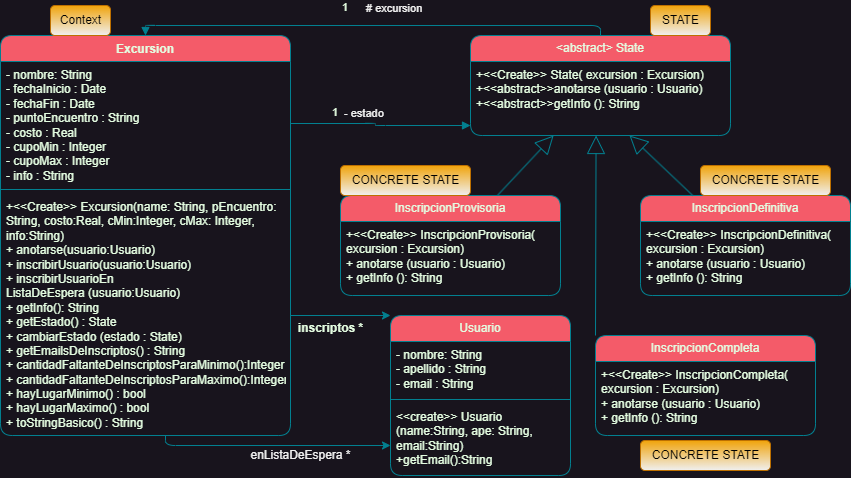

The diagram above was exported from draw.io. Its source (the exported page's mxGraphModel, read from the mxfile embedded in the PNG):
<mxGraphModel dx="1701" dy="542" grid="1" gridSize="10" guides="1" tooltips="1" connect="1" arrows="1" fold="1" page="1" pageScale="1" pageWidth="827" pageHeight="1169" math="0" shadow="0">
  <root>
    <mxCell id="0" />
    <mxCell id="1" parent="0" />
    <mxCell id="elaqadn__Zsb7Rm-6npa-1" value="Excursion" style="swimlane;fontStyle=1;align=center;verticalAlign=top;childLayout=stackLayout;horizontal=1;startSize=26;horizontalStack=0;resizeParent=1;resizeParentMax=0;resizeLast=0;collapsible=1;marginBottom=0;whiteSpace=wrap;html=1;fillColor=#F45B69;fontColor=#E4FDE1;strokeColor=#028090;rounded=1;labelBackgroundColor=none;swimlaneFillColor=default;" parent="1" vertex="1">
      <mxGeometry x="-10" y="150" width="290" height="400" as="geometry" />
    </mxCell>
    <mxCell id="elaqadn__Zsb7Rm-6npa-2" value="- nombre: String&lt;div&gt;&lt;span style=&quot;background-color: initial;&quot;&gt;- fechaInicio : Date&lt;/span&gt;&lt;br&gt;&lt;/div&gt;&lt;div&gt;- fechaFin : Date&lt;/div&gt;&lt;div&gt;- puntoEncuentro : String&lt;/div&gt;&lt;div&gt;- costo : Real&lt;/div&gt;&lt;div&gt;- cupoMin : Integer&lt;/div&gt;&lt;div&gt;- cupoMax : Integer&lt;/div&gt;&lt;div&gt;- info : String&lt;/div&gt;" style="text;strokeColor=none;fillColor=none;align=left;verticalAlign=top;spacingLeft=4;spacingRight=4;overflow=hidden;rotatable=0;points=[[0,0.5],[1,0.5]];portConstraint=eastwest;whiteSpace=wrap;html=1;rounded=1;labelBackgroundColor=none;fontColor=#E4FDE1;" parent="elaqadn__Zsb7Rm-6npa-1" vertex="1">
      <mxGeometry y="26" width="290" height="124" as="geometry" />
    </mxCell>
    <mxCell id="elaqadn__Zsb7Rm-6npa-3" value="" style="line;strokeWidth=1;fillColor=none;align=left;verticalAlign=middle;spacingTop=-1;spacingLeft=3;spacingRight=3;rotatable=0;labelPosition=right;points=[];portConstraint=eastwest;strokeColor=#028090;rounded=1;labelBackgroundColor=none;fontColor=#E4FDE1;" parent="elaqadn__Zsb7Rm-6npa-1" vertex="1">
      <mxGeometry y="150" width="290" height="8" as="geometry" />
    </mxCell>
    <mxCell id="elaqadn__Zsb7Rm-6npa-4" value="+&amp;lt;&amp;lt;Create&amp;gt;&amp;gt; Excursion(name: String, pEncuentro: String, costo:Real, cMin:Integer, cMax: Integer, info:String)&lt;div&gt;+ anotarse(usuario:Usuario)&lt;/div&gt;&lt;div&gt;+ inscribirUsuario&lt;span style=&quot;background-color: initial;&quot;&gt;(usuario:Usuario)&lt;/span&gt;&lt;/div&gt;&lt;div&gt;+ inscribirUsuarioEn ListaDeEspera&amp;nbsp;&lt;span style=&quot;background-color: initial;&quot;&gt;(usuario:Usuario)&lt;/span&gt;&lt;span style=&quot;background-color: initial;&quot;&gt;&lt;br&gt;&lt;/span&gt;&lt;/div&gt;&lt;div&gt;+ getInfo(): String&lt;/div&gt;&lt;div&gt;&lt;span style=&quot;background-color: initial;&quot;&gt;+ getEstado() : State&lt;/span&gt;&lt;br&gt;&lt;/div&gt;&lt;div&gt;+ cambiarEstado (estado : State)&lt;/div&gt;&lt;div&gt;&lt;span style=&quot;background-color: initial;&quot;&gt;+ getEmailsDeInscriptos() : String&lt;/span&gt;&lt;br&gt;&lt;/div&gt;&lt;div&gt;&lt;span style=&quot;background-color: initial;&quot;&gt;+&amp;nbsp;&lt;/span&gt;&lt;span style=&quot;background-color: initial;&quot;&gt;cantidadFaltanteDeInscriptosParaMinimo():Integer&lt;/span&gt;&lt;br&gt;&lt;/div&gt;&lt;div&gt;&lt;span style=&quot;background-color: initial;&quot;&gt;+&amp;nbsp;&lt;/span&gt;&lt;span style=&quot;background-color: initial;&quot;&gt;cantidadFaltanteDeInscriptosParaMaximo():Integer&lt;/span&gt;&lt;br&gt;&lt;/div&gt;&lt;div&gt;+ hayLugarMinimo() : bool&lt;br&gt;&lt;/div&gt;&lt;div&gt;&lt;span style=&quot;background-color: initial;&quot;&gt;+ hayLugarMaximo() : bool&lt;/span&gt;&lt;/div&gt;&lt;div&gt;+ toStringBasico() : String&lt;/div&gt;&lt;div style=&quot;background-color:#2f2f2f;padding:0px 0px 0px 2px;&quot;&gt;&lt;div style=&quot;color: rgb(170, 170, 170); font-family: Consolas; font-size: 10pt; white-space: pre;&quot;&gt;&lt;p style=&quot;background-color:#373737;margin:0;&quot;&gt;&lt;span style=&quot;color:#d9e8f7;&quot;&gt;&lt;/span&gt;&lt;/p&gt;&lt;/div&gt;&lt;/div&gt;" style="text;strokeColor=none;fillColor=none;align=left;verticalAlign=top;spacingLeft=4;spacingRight=4;overflow=hidden;rotatable=0;points=[[0,0.5],[1,0.5]];portConstraint=eastwest;whiteSpace=wrap;html=1;rounded=1;labelBackgroundColor=none;fontColor=#E4FDE1;" parent="elaqadn__Zsb7Rm-6npa-1" vertex="1">
      <mxGeometry y="158" width="290" height="242" as="geometry" />
    </mxCell>
    <mxCell id="elaqadn__Zsb7Rm-6npa-5" value="&amp;lt;abstract&amp;gt; State" style="swimlane;fontStyle=0;childLayout=stackLayout;horizontal=1;startSize=26;fillColor=#F45B69;horizontalStack=0;resizeParent=1;resizeParentMax=0;resizeLast=0;collapsible=1;marginBottom=0;whiteSpace=wrap;html=1;fontColor=#E4FDE1;strokeColor=#028090;rounded=1;labelBackgroundColor=none;swimlaneFillColor=default;" parent="1" vertex="1">
      <mxGeometry x="460" y="150" width="260" height="100" as="geometry" />
    </mxCell>
    <mxCell id="G7_AeDBWMxpFMUD4EurX-3" value="+&amp;lt;&amp;lt;Create&amp;gt;&amp;gt; State( excursion : Excursion)&lt;div&gt;+&amp;lt;&amp;lt;abstract&amp;gt;&amp;gt;anotarse (usuario : Usuario)&lt;/div&gt;&lt;div&gt;+&lt;span style=&quot;background-color: initial;&quot;&gt;&amp;lt;&amp;lt;abstract&amp;gt;&amp;gt;&lt;/span&gt;&lt;span style=&quot;background-color: initial;&quot;&gt;getInfo (): String&lt;/span&gt;&lt;/div&gt;&lt;div&gt;&lt;br&gt;&lt;/div&gt;&lt;div style=&quot;background-color:#2f2f2f;padding:0px 0px 0px 2px;&quot;&gt;&lt;div style=&quot;color: rgb(170, 170, 170); font-family: Consolas; font-size: 10pt; white-space: pre;&quot;&gt;&lt;p style=&quot;background-color:#373737;margin:0;&quot;&gt;&lt;span style=&quot;color:#d9e8f7;&quot;&gt;&lt;/span&gt;&lt;/p&gt;&lt;/div&gt;&lt;/div&gt;" style="text;strokeColor=none;fillColor=none;align=left;verticalAlign=top;spacingLeft=4;spacingRight=4;overflow=hidden;rotatable=0;points=[[0,0.5],[1,0.5]];portConstraint=eastwest;whiteSpace=wrap;html=1;rounded=1;labelBackgroundColor=none;fontColor=#E4FDE1;" vertex="1" parent="elaqadn__Zsb7Rm-6npa-5">
      <mxGeometry y="26" width="260" height="74" as="geometry" />
    </mxCell>
    <mxCell id="elaqadn__Zsb7Rm-6npa-12" value="- estado" style="endArrow=block;endFill=1;html=1;edgeStyle=orthogonalEdgeStyle;align=left;verticalAlign=top;rounded=1;labelBackgroundColor=none;strokeColor=#028090;fontColor=default;" parent="1" source="elaqadn__Zsb7Rm-6npa-2" target="elaqadn__Zsb7Rm-6npa-5" edge="1">
      <mxGeometry x="-0.434" y="23" relative="1" as="geometry">
        <mxPoint x="280" y="213" as="sourcePoint" />
        <mxPoint x="490" y="210" as="targetPoint" />
        <Array as="points">
          <mxPoint x="365" y="238" />
          <mxPoint x="365" y="240" />
        </Array>
        <mxPoint as="offset" />
      </mxGeometry>
    </mxCell>
    <mxCell id="elaqadn__Zsb7Rm-6npa-13" value="1" style="edgeLabel;resizable=0;html=1;align=left;verticalAlign=bottom;rounded=1;labelBackgroundColor=none;fontColor=#E4FDE1;" parent="elaqadn__Zsb7Rm-6npa-12" connectable="0" vertex="1">
      <mxGeometry x="-1" relative="1" as="geometry">
        <mxPoint x="40" y="-3" as="offset" />
      </mxGeometry>
    </mxCell>
    <mxCell id="elaqadn__Zsb7Rm-6npa-16" value="# excursion" style="endArrow=block;endFill=1;html=1;edgeStyle=orthogonalEdgeStyle;align=left;verticalAlign=top;rounded=1;entryX=0.5;entryY=0;entryDx=0;entryDy=0;exitX=0.5;exitY=0;exitDx=0;exitDy=0;labelBackgroundColor=none;strokeColor=#028090;fontColor=default;" parent="1" source="elaqadn__Zsb7Rm-6npa-5" target="elaqadn__Zsb7Rm-6npa-1" edge="1">
      <mxGeometry x="0.0337" y="-30" relative="1" as="geometry">
        <mxPoint x="330" y="310" as="sourcePoint" />
        <mxPoint x="490" y="310" as="targetPoint" />
        <mxPoint as="offset" />
      </mxGeometry>
    </mxCell>
    <mxCell id="elaqadn__Zsb7Rm-6npa-17" value="1" style="edgeLabel;resizable=0;html=1;align=left;verticalAlign=bottom;rounded=1;labelBackgroundColor=none;fontColor=#E4FDE1;" parent="elaqadn__Zsb7Rm-6npa-16" connectable="0" vertex="1">
      <mxGeometry x="-1" relative="1" as="geometry">
        <mxPoint x="-260" y="-20" as="offset" />
      </mxGeometry>
    </mxCell>
    <mxCell id="elaqadn__Zsb7Rm-6npa-18" value="InscripcionProvisoria" style="swimlane;fontStyle=0;childLayout=stackLayout;horizontal=1;startSize=26;fillColor=#F45B69;horizontalStack=0;resizeParent=1;resizeParentMax=0;resizeLast=0;collapsible=1;marginBottom=0;whiteSpace=wrap;html=1;fontColor=#E4FDE1;strokeColor=#028090;rounded=1;labelBackgroundColor=none;swimlaneFillColor=default;" parent="1" vertex="1">
      <mxGeometry x="330" y="310" width="220" height="100" as="geometry" />
    </mxCell>
    <mxCell id="elaqadn__Zsb7Rm-6npa-34" value="+&amp;lt;&amp;lt;Create&amp;gt;&amp;gt;&amp;nbsp;&lt;span style=&quot;text-align: center;&quot;&gt;InscripcionProvisoria&lt;/span&gt;( excursion : Excursion)&lt;div&gt;+ anotarse (usuario : Usuario)&lt;/div&gt;&lt;div&gt;+ getInfo (): String&lt;/div&gt;&lt;div&gt;&lt;br&gt;&lt;/div&gt;&lt;div style=&quot;background-color:#2f2f2f;padding:0px 0px 0px 2px;&quot;&gt;&lt;div style=&quot;color: rgb(170, 170, 170); font-family: Consolas; font-size: 10pt; white-space: pre;&quot;&gt;&lt;p style=&quot;background-color:#373737;margin:0;&quot;&gt;&lt;span style=&quot;color:#d9e8f7;&quot;&gt;&lt;/span&gt;&lt;/p&gt;&lt;/div&gt;&lt;/div&gt;" style="text;strokeColor=none;fillColor=none;align=left;verticalAlign=top;spacingLeft=4;spacingRight=4;overflow=hidden;rotatable=0;points=[[0,0.5],[1,0.5]];portConstraint=eastwest;whiteSpace=wrap;html=1;rounded=1;labelBackgroundColor=none;fontColor=#E4FDE1;" parent="elaqadn__Zsb7Rm-6npa-18" vertex="1">
      <mxGeometry y="26" width="220" height="74" as="geometry" />
    </mxCell>
    <mxCell id="elaqadn__Zsb7Rm-6npa-30" value="InscripcionDefinitiva" style="swimlane;fontStyle=0;childLayout=stackLayout;horizontal=1;startSize=26;fillColor=#F45B69;horizontalStack=0;resizeParent=1;resizeParentMax=0;resizeLast=0;collapsible=1;marginBottom=0;whiteSpace=wrap;html=1;fontColor=#E4FDE1;strokeColor=#028090;rounded=1;labelBackgroundColor=none;swimlaneFillColor=default;" parent="1" vertex="1">
      <mxGeometry x="630" y="310" width="210" height="100" as="geometry" />
    </mxCell>
    <mxCell id="G7_AeDBWMxpFMUD4EurX-1" value="+&amp;lt;&amp;lt;Create&amp;gt;&amp;gt;&amp;nbsp;&lt;span style=&quot;text-align: center;&quot;&gt;InscripcionDefinitiva&lt;/span&gt;( excursion : Excursion)&lt;div&gt;+ anotarse (usuario : Usuario)&lt;/div&gt;&lt;div&gt;+ getInfo (): String&lt;/div&gt;&lt;div&gt;&lt;br&gt;&lt;/div&gt;&lt;div style=&quot;background-color:#2f2f2f;padding:0px 0px 0px 2px;&quot;&gt;&lt;div style=&quot;color: rgb(170, 170, 170); font-family: Consolas; font-size: 10pt; white-space: pre;&quot;&gt;&lt;p style=&quot;background-color:#373737;margin:0;&quot;&gt;&lt;span style=&quot;color:#d9e8f7;&quot;&gt;&lt;/span&gt;&lt;/p&gt;&lt;/div&gt;&lt;/div&gt;" style="text;strokeColor=none;fillColor=none;align=left;verticalAlign=top;spacingLeft=4;spacingRight=4;overflow=hidden;rotatable=0;points=[[0,0.5],[1,0.5]];portConstraint=eastwest;whiteSpace=wrap;html=1;rounded=1;labelBackgroundColor=none;fontColor=#E4FDE1;" vertex="1" parent="elaqadn__Zsb7Rm-6npa-30">
      <mxGeometry y="26" width="210" height="74" as="geometry" />
    </mxCell>
    <mxCell id="elaqadn__Zsb7Rm-6npa-45" value="" style="endArrow=block;endSize=16;endFill=0;html=1;rounded=1;labelBackgroundColor=none;strokeColor=#028090;fontColor=default;" parent="1" source="elaqadn__Zsb7Rm-6npa-18" target="elaqadn__Zsb7Rm-6npa-5" edge="1">
      <mxGeometry x="0.1111" width="160" relative="1" as="geometry">
        <mxPoint x="580" y="370" as="sourcePoint" />
        <mxPoint x="720" y="380" as="targetPoint" />
        <mxPoint as="offset" />
      </mxGeometry>
    </mxCell>
    <mxCell id="elaqadn__Zsb7Rm-6npa-64" value="STATE" style="text;html=1;align=center;verticalAlign=middle;resizable=0;points=[];autosize=1;strokeColor=#BD7000;fillColor=#f0a30a;rounded=1;labelBackgroundColor=none;shadow=0;textShadow=0;glass=0;fontColor=#000000;gradientColor=default;" parent="1" vertex="1">
      <mxGeometry x="640" y="120" width="60" height="30" as="geometry" />
    </mxCell>
    <mxCell id="elaqadn__Zsb7Rm-6npa-65" value="CONCRETE STATE" style="text;html=1;align=center;verticalAlign=middle;resizable=0;points=[];autosize=1;strokeColor=#BD7000;fillColor=#f0a30a;rounded=1;labelBackgroundColor=none;shadow=0;textShadow=0;glass=0;fontColor=#000000;gradientColor=default;" parent="1" vertex="1">
      <mxGeometry x="690" y="280" width="130" height="30" as="geometry" />
    </mxCell>
    <mxCell id="elaqadn__Zsb7Rm-6npa-66" value="CONCRETE STATE" style="text;html=1;align=center;verticalAlign=middle;resizable=0;points=[];autosize=1;strokeColor=#BD7000;fillColor=#f0a30a;rounded=1;labelBackgroundColor=none;shadow=0;textShadow=0;glass=0;fontColor=#000000;gradientColor=default;" parent="1" vertex="1">
      <mxGeometry x="330" y="280" width="130" height="30" as="geometry" />
    </mxCell>
    <mxCell id="elaqadn__Zsb7Rm-6npa-68" value="Context" style="text;html=1;align=center;verticalAlign=middle;resizable=0;points=[];autosize=1;strokeColor=#BD7000;fillColor=#f0a30a;rounded=1;labelBackgroundColor=none;shadow=0;textShadow=0;glass=0;fontColor=#000000;gradientColor=default;" parent="1" vertex="1">
      <mxGeometry x="40" y="120" width="60" height="30" as="geometry" />
    </mxCell>
    <mxCell id="elaqadn__Zsb7Rm-6npa-70" value="Usuario" style="swimlane;fontStyle=0;childLayout=stackLayout;horizontal=1;startSize=26;fillColor=#F45B69;horizontalStack=0;resizeParent=1;resizeParentMax=0;resizeLast=0;collapsible=1;marginBottom=0;whiteSpace=wrap;html=1;strokeColor=#028090;fontColor=#E4FDE1;swimlaneFillColor=default;labelBackgroundColor=none;rounded=1;" parent="1" vertex="1">
      <mxGeometry x="380" y="430" width="180" height="160" as="geometry" />
    </mxCell>
    <mxCell id="elaqadn__Zsb7Rm-6npa-71" value="- nombre: String&lt;div&gt;- apellido : String&lt;/div&gt;&lt;div&gt;- email : String&lt;/div&gt;" style="text;strokeColor=none;fillColor=none;align=left;verticalAlign=top;spacingLeft=4;spacingRight=4;overflow=hidden;rotatable=0;points=[[0,0.5],[1,0.5]];portConstraint=eastwest;whiteSpace=wrap;html=1;fontColor=#E4FDE1;labelBackgroundColor=none;rounded=1;" parent="elaqadn__Zsb7Rm-6npa-70" vertex="1">
      <mxGeometry y="26" width="180" height="54" as="geometry" />
    </mxCell>
    <mxCell id="elaqadn__Zsb7Rm-6npa-74" value="" style="line;strokeWidth=1;fillColor=none;align=left;verticalAlign=middle;spacingTop=-1;spacingLeft=3;spacingRight=3;rotatable=0;labelPosition=right;points=[];portConstraint=eastwest;strokeColor=inherit;rounded=1;fontColor=#E4FDE1;" parent="elaqadn__Zsb7Rm-6npa-70" vertex="1">
      <mxGeometry y="80" width="180" height="8" as="geometry" />
    </mxCell>
    <mxCell id="elaqadn__Zsb7Rm-6npa-73" value="&amp;lt;&amp;lt;create&amp;gt;&amp;gt; Usuario (name:String, ape: String, email:String)&lt;div&gt;+getEmail():String&lt;/div&gt;" style="text;strokeColor=none;fillColor=none;align=left;verticalAlign=top;spacingLeft=4;spacingRight=4;overflow=hidden;rotatable=0;points=[[0,0.5],[1,0.5]];portConstraint=eastwest;whiteSpace=wrap;html=1;fontColor=#E4FDE1;labelBackgroundColor=none;rounded=1;" parent="elaqadn__Zsb7Rm-6npa-70" vertex="1">
      <mxGeometry y="88" width="180" height="72" as="geometry" />
    </mxCell>
    <mxCell id="elaqadn__Zsb7Rm-6npa-75" style="edgeStyle=orthogonalEdgeStyle;rounded=1;orthogonalLoop=1;jettySize=auto;html=1;strokeColor=#028090;fontColor=#E4FDE1;fillColor=#F45B69;" parent="1" source="elaqadn__Zsb7Rm-6npa-4" target="elaqadn__Zsb7Rm-6npa-70" edge="1">
      <mxGeometry relative="1" as="geometry">
        <Array as="points">
          <mxPoint x="155" y="510" />
        </Array>
      </mxGeometry>
    </mxCell>
    <mxCell id="elaqadn__Zsb7Rm-6npa-76" style="edgeStyle=orthogonalEdgeStyle;rounded=1;orthogonalLoop=1;jettySize=auto;html=1;strokeColor=#028090;fontColor=#E4FDE1;fillColor=#F45B69;" parent="1" source="elaqadn__Zsb7Rm-6npa-4" target="elaqadn__Zsb7Rm-6npa-70" edge="1">
      <mxGeometry relative="1" as="geometry">
        <Array as="points">
          <mxPoint x="155" y="560" />
        </Array>
      </mxGeometry>
    </mxCell>
    <mxCell id="elaqadn__Zsb7Rm-6npa-77" value="inscriptos *" style="text;align=center;fontStyle=1;verticalAlign=middle;spacingLeft=3;spacingRight=3;strokeColor=none;rotatable=0;points=[[0,0.5],[1,0.5]];portConstraint=eastwest;html=1;fontColor=#E4FDE1;" parent="1" vertex="1">
      <mxGeometry x="280" y="430" width="80" height="26" as="geometry" />
    </mxCell>
    <mxCell id="elaqadn__Zsb7Rm-6npa-79" value="" style="endArrow=block;endSize=16;endFill=0;html=1;rounded=1;labelBackgroundColor=none;strokeColor=#028090;fontColor=default;" parent="1" source="elaqadn__Zsb7Rm-6npa-30" edge="1">
      <mxGeometry x="0.1111" width="160" relative="1" as="geometry">
        <mxPoint x="456" y="330" as="sourcePoint" />
        <mxPoint x="619.0136054421769" y="250" as="targetPoint" />
        <mxPoint as="offset" />
      </mxGeometry>
    </mxCell>
    <mxCell id="elaqadn__Zsb7Rm-6npa-80" value="InscripcionCompleta" style="swimlane;fontStyle=0;childLayout=stackLayout;horizontal=1;startSize=26;fillColor=#F45B69;horizontalStack=0;resizeParent=1;resizeParentMax=0;resizeLast=0;collapsible=1;marginBottom=0;whiteSpace=wrap;html=1;fontColor=#E4FDE1;strokeColor=#028090;rounded=1;labelBackgroundColor=none;swimlaneFillColor=default;" parent="1" vertex="1">
      <mxGeometry x="585" y="450" width="220" height="100" as="geometry" />
    </mxCell>
    <mxCell id="G7_AeDBWMxpFMUD4EurX-2" value="+&amp;lt;&amp;lt;Create&amp;gt;&amp;gt;&amp;nbsp;&lt;span style=&quot;text-align: center;&quot;&gt;InscripcionCompleta&lt;/span&gt;( excursion : Excursion)&lt;div&gt;+ anotarse (usuario : Usuario)&lt;/div&gt;&lt;div&gt;+ getInfo (): String&lt;/div&gt;&lt;div&gt;&lt;br&gt;&lt;/div&gt;&lt;div style=&quot;background-color:#2f2f2f;padding:0px 0px 0px 2px;&quot;&gt;&lt;div style=&quot;color: rgb(170, 170, 170); font-family: Consolas; font-size: 10pt; white-space: pre;&quot;&gt;&lt;p style=&quot;background-color:#373737;margin:0;&quot;&gt;&lt;span style=&quot;color:#d9e8f7;&quot;&gt;&lt;/span&gt;&lt;/p&gt;&lt;/div&gt;&lt;/div&gt;" style="text;strokeColor=none;fillColor=none;align=left;verticalAlign=top;spacingLeft=4;spacingRight=4;overflow=hidden;rotatable=0;points=[[0,0.5],[1,0.5]];portConstraint=eastwest;whiteSpace=wrap;html=1;rounded=1;labelBackgroundColor=none;fontColor=#E4FDE1;" vertex="1" parent="elaqadn__Zsb7Rm-6npa-80">
      <mxGeometry y="26" width="220" height="74" as="geometry" />
    </mxCell>
    <mxCell id="elaqadn__Zsb7Rm-6npa-82" value="" style="endArrow=block;endSize=16;endFill=0;html=1;rounded=1;labelBackgroundColor=none;strokeColor=#028090;fontColor=default;exitX=0;exitY=0;exitDx=0;exitDy=0;" parent="1" source="elaqadn__Zsb7Rm-6npa-80" edge="1">
      <mxGeometry x="0.1111" width="160" relative="1" as="geometry">
        <mxPoint x="580" y="460" as="sourcePoint" />
        <mxPoint x="585.5685618729096" y="250" as="targetPoint" />
        <mxPoint as="offset" />
      </mxGeometry>
    </mxCell>
    <mxCell id="elaqadn__Zsb7Rm-6npa-83" value="CONCRETE STATE" style="text;html=1;align=center;verticalAlign=middle;resizable=0;points=[];autosize=1;strokeColor=#BD7000;fillColor=#f0a30a;rounded=1;labelBackgroundColor=none;shadow=0;textShadow=0;glass=0;fontColor=#000000;gradientColor=default;" parent="1" vertex="1">
      <mxGeometry x="630" y="555" width="130" height="30" as="geometry" />
    </mxCell>
    <mxCell id="B1F1Ipq4eN5x5qb2Y-Yb-1" value="enListaDeEspera *" style="text;html=1;align=center;verticalAlign=middle;resizable=0;points=[];autosize=1;strokeColor=none;fillColor=none;" parent="1" vertex="1">
      <mxGeometry x="230" y="555" width="120" height="30" as="geometry" />
    </mxCell>
  </root>
</mxGraphModel>